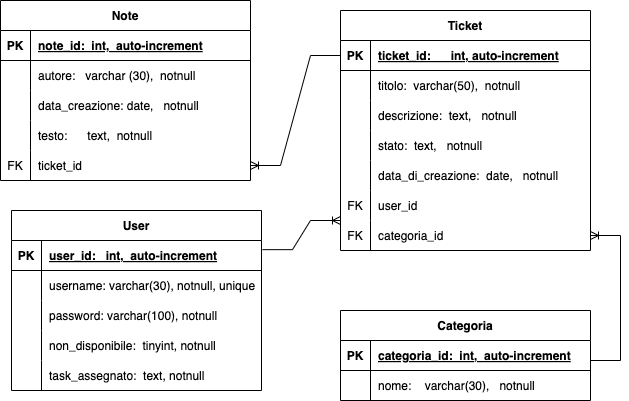

The diagram above was exported from draw.io. Its source (the exported page's mxGraphModel, read from the mxfile embedded in the PNG):
<mxGraphModel dx="1434" dy="794" grid="1" gridSize="10" guides="1" tooltips="1" connect="1" arrows="1" fold="1" page="1" pageScale="1" pageWidth="850" pageHeight="1100" math="0" shadow="0" extFonts="Permanent Marker^https://fonts.googleapis.com/css?family=Permanent+Marker">
  <root>
    <mxCell id="0" />
    <mxCell id="1" parent="0" />
    <mxCell id="C-vyLk0tnHw3VtMMgP7b-2" value="Ticket" style="shape=table;startSize=30;container=1;collapsible=1;childLayout=tableLayout;fixedRows=1;rowLines=0;fontStyle=1;align=center;resizeLast=1;" parent="1" vertex="1">
      <mxGeometry x="450" y="120" width="250" height="240" as="geometry" />
    </mxCell>
    <mxCell id="C-vyLk0tnHw3VtMMgP7b-3" value="" style="shape=partialRectangle;collapsible=0;dropTarget=0;pointerEvents=0;fillColor=none;points=[[0,0.5],[1,0.5]];portConstraint=eastwest;top=0;left=0;right=0;bottom=1;" parent="C-vyLk0tnHw3VtMMgP7b-2" vertex="1">
      <mxGeometry y="30" width="250" height="30" as="geometry" />
    </mxCell>
    <mxCell id="C-vyLk0tnHw3VtMMgP7b-4" value="PK" style="shape=partialRectangle;overflow=hidden;connectable=0;fillColor=none;top=0;left=0;bottom=0;right=0;fontStyle=1;" parent="C-vyLk0tnHw3VtMMgP7b-3" vertex="1">
      <mxGeometry width="30" height="30" as="geometry">
        <mxRectangle width="30" height="30" as="alternateBounds" />
      </mxGeometry>
    </mxCell>
    <mxCell id="C-vyLk0tnHw3VtMMgP7b-5" value="ticket_id:      int, auto-increment" style="shape=partialRectangle;overflow=hidden;connectable=0;fillColor=none;top=0;left=0;bottom=0;right=0;align=left;spacingLeft=6;fontStyle=5;" parent="C-vyLk0tnHw3VtMMgP7b-3" vertex="1">
      <mxGeometry x="30" width="220" height="30" as="geometry">
        <mxRectangle width="220" height="30" as="alternateBounds" />
      </mxGeometry>
    </mxCell>
    <mxCell id="C-vyLk0tnHw3VtMMgP7b-6" value="" style="shape=partialRectangle;collapsible=0;dropTarget=0;pointerEvents=0;fillColor=none;points=[[0,0.5],[1,0.5]];portConstraint=eastwest;top=0;left=0;right=0;bottom=0;" parent="C-vyLk0tnHw3VtMMgP7b-2" vertex="1">
      <mxGeometry y="60" width="250" height="30" as="geometry" />
    </mxCell>
    <mxCell id="C-vyLk0tnHw3VtMMgP7b-7" value="" style="shape=partialRectangle;overflow=hidden;connectable=0;fillColor=none;top=0;left=0;bottom=0;right=0;" parent="C-vyLk0tnHw3VtMMgP7b-6" vertex="1">
      <mxGeometry width="30" height="30" as="geometry">
        <mxRectangle width="30" height="30" as="alternateBounds" />
      </mxGeometry>
    </mxCell>
    <mxCell id="C-vyLk0tnHw3VtMMgP7b-8" value="titolo:  varchar(50),  notnull" style="shape=partialRectangle;overflow=hidden;connectable=0;fillColor=none;top=0;left=0;bottom=0;right=0;align=left;spacingLeft=6;" parent="C-vyLk0tnHw3VtMMgP7b-6" vertex="1">
      <mxGeometry x="30" width="220" height="30" as="geometry">
        <mxRectangle width="220" height="30" as="alternateBounds" />
      </mxGeometry>
    </mxCell>
    <mxCell id="C-vyLk0tnHw3VtMMgP7b-9" value="" style="shape=partialRectangle;collapsible=0;dropTarget=0;pointerEvents=0;fillColor=none;points=[[0,0.5],[1,0.5]];portConstraint=eastwest;top=0;left=0;right=0;bottom=0;" parent="C-vyLk0tnHw3VtMMgP7b-2" vertex="1">
      <mxGeometry y="90" width="250" height="30" as="geometry" />
    </mxCell>
    <mxCell id="C-vyLk0tnHw3VtMMgP7b-10" value="" style="shape=partialRectangle;overflow=hidden;connectable=0;fillColor=none;top=0;left=0;bottom=0;right=0;" parent="C-vyLk0tnHw3VtMMgP7b-9" vertex="1">
      <mxGeometry width="30" height="30" as="geometry">
        <mxRectangle width="30" height="30" as="alternateBounds" />
      </mxGeometry>
    </mxCell>
    <mxCell id="C-vyLk0tnHw3VtMMgP7b-11" value="descrizione:  text,   notnull" style="shape=partialRectangle;overflow=hidden;connectable=0;fillColor=none;top=0;left=0;bottom=0;right=0;align=left;spacingLeft=6;" parent="C-vyLk0tnHw3VtMMgP7b-9" vertex="1">
      <mxGeometry x="30" width="220" height="30" as="geometry">
        <mxRectangle width="220" height="30" as="alternateBounds" />
      </mxGeometry>
    </mxCell>
    <mxCell id="e86mYPQa4EtIs4nHugFl-26" value="" style="shape=partialRectangle;collapsible=0;dropTarget=0;pointerEvents=0;fillColor=none;points=[[0,0.5],[1,0.5]];portConstraint=eastwest;top=0;left=0;right=0;bottom=0;" parent="C-vyLk0tnHw3VtMMgP7b-2" vertex="1">
      <mxGeometry y="120" width="250" height="30" as="geometry" />
    </mxCell>
    <mxCell id="e86mYPQa4EtIs4nHugFl-27" value="" style="shape=partialRectangle;overflow=hidden;connectable=0;fillColor=none;top=0;left=0;bottom=0;right=0;" parent="e86mYPQa4EtIs4nHugFl-26" vertex="1">
      <mxGeometry width="30" height="30" as="geometry">
        <mxRectangle width="30" height="30" as="alternateBounds" />
      </mxGeometry>
    </mxCell>
    <mxCell id="e86mYPQa4EtIs4nHugFl-28" value="stato:  text,   notnull" style="shape=partialRectangle;overflow=hidden;connectable=0;fillColor=none;top=0;left=0;bottom=0;right=0;align=left;spacingLeft=6;" parent="e86mYPQa4EtIs4nHugFl-26" vertex="1">
      <mxGeometry x="30" width="220" height="30" as="geometry">
        <mxRectangle width="220" height="30" as="alternateBounds" />
      </mxGeometry>
    </mxCell>
    <mxCell id="e86mYPQa4EtIs4nHugFl-29" value="" style="shape=partialRectangle;collapsible=0;dropTarget=0;pointerEvents=0;fillColor=none;points=[[0,0.5],[1,0.5]];portConstraint=eastwest;top=0;left=0;right=0;bottom=0;" parent="C-vyLk0tnHw3VtMMgP7b-2" vertex="1">
      <mxGeometry y="150" width="250" height="30" as="geometry" />
    </mxCell>
    <mxCell id="e86mYPQa4EtIs4nHugFl-30" value="" style="shape=partialRectangle;overflow=hidden;connectable=0;fillColor=none;top=0;left=0;bottom=0;right=0;" parent="e86mYPQa4EtIs4nHugFl-29" vertex="1">
      <mxGeometry width="30" height="30" as="geometry">
        <mxRectangle width="30" height="30" as="alternateBounds" />
      </mxGeometry>
    </mxCell>
    <mxCell id="e86mYPQa4EtIs4nHugFl-31" value="data_di_creazione:  date,   notnull" style="shape=partialRectangle;overflow=hidden;connectable=0;fillColor=none;top=0;left=0;bottom=0;right=0;align=left;spacingLeft=6;" parent="e86mYPQa4EtIs4nHugFl-29" vertex="1">
      <mxGeometry x="30" width="220" height="30" as="geometry">
        <mxRectangle width="220" height="30" as="alternateBounds" />
      </mxGeometry>
    </mxCell>
    <mxCell id="e86mYPQa4EtIs4nHugFl-32" value="" style="shape=partialRectangle;collapsible=0;dropTarget=0;pointerEvents=0;fillColor=none;points=[[0,0.5],[1,0.5]];portConstraint=eastwest;top=0;left=0;right=0;bottom=0;" parent="C-vyLk0tnHw3VtMMgP7b-2" vertex="1">
      <mxGeometry y="180" width="250" height="30" as="geometry" />
    </mxCell>
    <mxCell id="e86mYPQa4EtIs4nHugFl-33" value="FK" style="shape=partialRectangle;overflow=hidden;connectable=0;fillColor=none;top=0;left=0;bottom=0;right=0;" parent="e86mYPQa4EtIs4nHugFl-32" vertex="1">
      <mxGeometry width="30" height="30" as="geometry">
        <mxRectangle width="30" height="30" as="alternateBounds" />
      </mxGeometry>
    </mxCell>
    <mxCell id="e86mYPQa4EtIs4nHugFl-34" value="user_id" style="shape=partialRectangle;overflow=hidden;connectable=0;fillColor=none;top=0;left=0;bottom=0;right=0;align=left;spacingLeft=6;" parent="e86mYPQa4EtIs4nHugFl-32" vertex="1">
      <mxGeometry x="30" width="220" height="30" as="geometry">
        <mxRectangle width="220" height="30" as="alternateBounds" />
      </mxGeometry>
    </mxCell>
    <mxCell id="e86mYPQa4EtIs4nHugFl-35" value="" style="shape=partialRectangle;collapsible=0;dropTarget=0;pointerEvents=0;fillColor=none;points=[[0,0.5],[1,0.5]];portConstraint=eastwest;top=0;left=0;right=0;bottom=0;" parent="C-vyLk0tnHw3VtMMgP7b-2" vertex="1">
      <mxGeometry y="210" width="250" height="30" as="geometry" />
    </mxCell>
    <mxCell id="e86mYPQa4EtIs4nHugFl-36" value="FK" style="shape=partialRectangle;overflow=hidden;connectable=0;fillColor=none;top=0;left=0;bottom=0;right=0;" parent="e86mYPQa4EtIs4nHugFl-35" vertex="1">
      <mxGeometry width="30" height="30" as="geometry">
        <mxRectangle width="30" height="30" as="alternateBounds" />
      </mxGeometry>
    </mxCell>
    <mxCell id="e86mYPQa4EtIs4nHugFl-37" value="categoria_id" style="shape=partialRectangle;overflow=hidden;connectable=0;fillColor=none;top=0;left=0;bottom=0;right=0;align=left;spacingLeft=6;" parent="e86mYPQa4EtIs4nHugFl-35" vertex="1">
      <mxGeometry x="30" width="220" height="30" as="geometry">
        <mxRectangle width="220" height="30" as="alternateBounds" />
      </mxGeometry>
    </mxCell>
    <mxCell id="C-vyLk0tnHw3VtMMgP7b-13" value="Categoria" style="shape=table;startSize=30;container=1;collapsible=1;childLayout=tableLayout;fixedRows=1;rowLines=0;fontStyle=1;align=center;resizeLast=1;" parent="1" vertex="1">
      <mxGeometry x="450" y="420" width="250" height="90" as="geometry" />
    </mxCell>
    <mxCell id="C-vyLk0tnHw3VtMMgP7b-14" value="" style="shape=partialRectangle;collapsible=0;dropTarget=0;pointerEvents=0;fillColor=none;points=[[0,0.5],[1,0.5]];portConstraint=eastwest;top=0;left=0;right=0;bottom=1;" parent="C-vyLk0tnHw3VtMMgP7b-13" vertex="1">
      <mxGeometry y="30" width="250" height="30" as="geometry" />
    </mxCell>
    <mxCell id="C-vyLk0tnHw3VtMMgP7b-15" value="PK" style="shape=partialRectangle;overflow=hidden;connectable=0;fillColor=none;top=0;left=0;bottom=0;right=0;fontStyle=1;" parent="C-vyLk0tnHw3VtMMgP7b-14" vertex="1">
      <mxGeometry width="30" height="30" as="geometry">
        <mxRectangle width="30" height="30" as="alternateBounds" />
      </mxGeometry>
    </mxCell>
    <mxCell id="C-vyLk0tnHw3VtMMgP7b-16" value="categoria_id:  int,  auto-increment" style="shape=partialRectangle;overflow=hidden;connectable=0;fillColor=none;top=0;left=0;bottom=0;right=0;align=left;spacingLeft=6;fontStyle=5;" parent="C-vyLk0tnHw3VtMMgP7b-14" vertex="1">
      <mxGeometry x="30" width="220" height="30" as="geometry">
        <mxRectangle width="220" height="30" as="alternateBounds" />
      </mxGeometry>
    </mxCell>
    <mxCell id="C-vyLk0tnHw3VtMMgP7b-17" value="" style="shape=partialRectangle;collapsible=0;dropTarget=0;pointerEvents=0;fillColor=none;points=[[0,0.5],[1,0.5]];portConstraint=eastwest;top=0;left=0;right=0;bottom=0;" parent="C-vyLk0tnHw3VtMMgP7b-13" vertex="1">
      <mxGeometry y="60" width="250" height="30" as="geometry" />
    </mxCell>
    <mxCell id="C-vyLk0tnHw3VtMMgP7b-18" value="" style="shape=partialRectangle;overflow=hidden;connectable=0;fillColor=none;top=0;left=0;bottom=0;right=0;" parent="C-vyLk0tnHw3VtMMgP7b-17" vertex="1">
      <mxGeometry width="30" height="30" as="geometry">
        <mxRectangle width="30" height="30" as="alternateBounds" />
      </mxGeometry>
    </mxCell>
    <mxCell id="C-vyLk0tnHw3VtMMgP7b-19" value="nome:    varchar(30),   notnull" style="shape=partialRectangle;overflow=hidden;connectable=0;fillColor=none;top=0;left=0;bottom=0;right=0;align=left;spacingLeft=6;" parent="C-vyLk0tnHw3VtMMgP7b-17" vertex="1">
      <mxGeometry x="30" width="220" height="30" as="geometry">
        <mxRectangle width="220" height="30" as="alternateBounds" />
      </mxGeometry>
    </mxCell>
    <mxCell id="e86mYPQa4EtIs4nHugFl-7" value="User" style="shape=table;startSize=30;container=1;collapsible=1;childLayout=tableLayout;fixedRows=1;rowLines=0;fontStyle=1;align=center;resizeLast=1;" parent="1" vertex="1">
      <mxGeometry x="121" y="320" width="250" height="180" as="geometry" />
    </mxCell>
    <mxCell id="e86mYPQa4EtIs4nHugFl-8" value="" style="shape=partialRectangle;collapsible=0;dropTarget=0;pointerEvents=0;fillColor=none;points=[[0,0.5],[1,0.5]];portConstraint=eastwest;top=0;left=0;right=0;bottom=1;" parent="e86mYPQa4EtIs4nHugFl-7" vertex="1">
      <mxGeometry y="30" width="250" height="30" as="geometry" />
    </mxCell>
    <mxCell id="e86mYPQa4EtIs4nHugFl-9" value="PK" style="shape=partialRectangle;overflow=hidden;connectable=0;fillColor=none;top=0;left=0;bottom=0;right=0;fontStyle=1;" parent="e86mYPQa4EtIs4nHugFl-8" vertex="1">
      <mxGeometry width="30" height="30" as="geometry">
        <mxRectangle width="30" height="30" as="alternateBounds" />
      </mxGeometry>
    </mxCell>
    <mxCell id="e86mYPQa4EtIs4nHugFl-10" value="user_id:   int,  auto-increment" style="shape=partialRectangle;overflow=hidden;connectable=0;fillColor=none;top=0;left=0;bottom=0;right=0;align=left;spacingLeft=6;fontStyle=5;" parent="e86mYPQa4EtIs4nHugFl-8" vertex="1">
      <mxGeometry x="30" width="220" height="30" as="geometry">
        <mxRectangle width="220" height="30" as="alternateBounds" />
      </mxGeometry>
    </mxCell>
    <mxCell id="e86mYPQa4EtIs4nHugFl-41" value="" style="shape=partialRectangle;collapsible=0;dropTarget=0;pointerEvents=0;fillColor=none;points=[[0,0.5],[1,0.5]];portConstraint=eastwest;top=0;left=0;right=0;bottom=0;" parent="e86mYPQa4EtIs4nHugFl-7" vertex="1">
      <mxGeometry y="60" width="250" height="30" as="geometry" />
    </mxCell>
    <mxCell id="e86mYPQa4EtIs4nHugFl-42" value="" style="shape=partialRectangle;overflow=hidden;connectable=0;fillColor=none;top=0;left=0;bottom=0;right=0;" parent="e86mYPQa4EtIs4nHugFl-41" vertex="1">
      <mxGeometry width="30" height="30" as="geometry">
        <mxRectangle width="30" height="30" as="alternateBounds" />
      </mxGeometry>
    </mxCell>
    <mxCell id="e86mYPQa4EtIs4nHugFl-43" value="username: varchar(30), notnull, unique" style="shape=partialRectangle;overflow=hidden;connectable=0;fillColor=none;top=0;left=0;bottom=0;right=0;align=left;spacingLeft=6;" parent="e86mYPQa4EtIs4nHugFl-41" vertex="1">
      <mxGeometry x="30" width="220" height="30" as="geometry">
        <mxRectangle width="220" height="30" as="alternateBounds" />
      </mxGeometry>
    </mxCell>
    <mxCell id="e86mYPQa4EtIs4nHugFl-44" value="" style="shape=partialRectangle;collapsible=0;dropTarget=0;pointerEvents=0;fillColor=none;points=[[0,0.5],[1,0.5]];portConstraint=eastwest;top=0;left=0;right=0;bottom=0;" parent="e86mYPQa4EtIs4nHugFl-7" vertex="1">
      <mxGeometry y="90" width="250" height="30" as="geometry" />
    </mxCell>
    <mxCell id="e86mYPQa4EtIs4nHugFl-45" value="" style="shape=partialRectangle;overflow=hidden;connectable=0;fillColor=none;top=0;left=0;bottom=0;right=0;" parent="e86mYPQa4EtIs4nHugFl-44" vertex="1">
      <mxGeometry width="30" height="30" as="geometry">
        <mxRectangle width="30" height="30" as="alternateBounds" />
      </mxGeometry>
    </mxCell>
    <mxCell id="e86mYPQa4EtIs4nHugFl-46" value="password: varchar(100), notnull" style="shape=partialRectangle;overflow=hidden;connectable=0;fillColor=none;top=0;left=0;bottom=0;right=0;align=left;spacingLeft=6;" parent="e86mYPQa4EtIs4nHugFl-44" vertex="1">
      <mxGeometry x="30" width="220" height="30" as="geometry">
        <mxRectangle width="220" height="30" as="alternateBounds" />
      </mxGeometry>
    </mxCell>
    <mxCell id="e86mYPQa4EtIs4nHugFl-47" value="" style="shape=partialRectangle;collapsible=0;dropTarget=0;pointerEvents=0;fillColor=none;points=[[0,0.5],[1,0.5]];portConstraint=eastwest;top=0;left=0;right=0;bottom=0;" parent="e86mYPQa4EtIs4nHugFl-7" vertex="1">
      <mxGeometry y="120" width="250" height="30" as="geometry" />
    </mxCell>
    <mxCell id="e86mYPQa4EtIs4nHugFl-48" value="" style="shape=partialRectangle;overflow=hidden;connectable=0;fillColor=none;top=0;left=0;bottom=0;right=0;" parent="e86mYPQa4EtIs4nHugFl-47" vertex="1">
      <mxGeometry width="30" height="30" as="geometry">
        <mxRectangle width="30" height="30" as="alternateBounds" />
      </mxGeometry>
    </mxCell>
    <mxCell id="e86mYPQa4EtIs4nHugFl-49" value="non_disponibile:  tinyint, notnull    " style="shape=partialRectangle;overflow=hidden;connectable=0;fillColor=none;top=0;left=0;bottom=0;right=0;align=left;spacingLeft=6;" parent="e86mYPQa4EtIs4nHugFl-47" vertex="1">
      <mxGeometry x="30" width="220" height="30" as="geometry">
        <mxRectangle width="220" height="30" as="alternateBounds" />
      </mxGeometry>
    </mxCell>
    <mxCell id="e86mYPQa4EtIs4nHugFl-14" value="" style="shape=partialRectangle;collapsible=0;dropTarget=0;pointerEvents=0;fillColor=none;points=[[0,0.5],[1,0.5]];portConstraint=eastwest;top=0;left=0;right=0;bottom=0;" parent="e86mYPQa4EtIs4nHugFl-7" vertex="1">
      <mxGeometry y="150" width="250" height="30" as="geometry" />
    </mxCell>
    <mxCell id="e86mYPQa4EtIs4nHugFl-15" value="" style="shape=partialRectangle;overflow=hidden;connectable=0;fillColor=none;top=0;left=0;bottom=0;right=0;" parent="e86mYPQa4EtIs4nHugFl-14" vertex="1">
      <mxGeometry width="30" height="30" as="geometry">
        <mxRectangle width="30" height="30" as="alternateBounds" />
      </mxGeometry>
    </mxCell>
    <mxCell id="e86mYPQa4EtIs4nHugFl-16" value="task_assegnato:  text, notnull    " style="shape=partialRectangle;overflow=hidden;connectable=0;fillColor=none;top=0;left=0;bottom=0;right=0;align=left;spacingLeft=6;" parent="e86mYPQa4EtIs4nHugFl-14" vertex="1">
      <mxGeometry x="30" width="220" height="30" as="geometry">
        <mxRectangle width="220" height="30" as="alternateBounds" />
      </mxGeometry>
    </mxCell>
    <mxCell id="e86mYPQa4EtIs4nHugFl-50" value="Note" style="shape=table;startSize=30;container=1;collapsible=1;childLayout=tableLayout;fixedRows=1;rowLines=0;fontStyle=1;align=center;resizeLast=1;" parent="1" vertex="1">
      <mxGeometry x="110" y="110" width="250" height="180" as="geometry" />
    </mxCell>
    <mxCell id="e86mYPQa4EtIs4nHugFl-51" value="" style="shape=partialRectangle;collapsible=0;dropTarget=0;pointerEvents=0;fillColor=none;points=[[0,0.5],[1,0.5]];portConstraint=eastwest;top=0;left=0;right=0;bottom=1;" parent="e86mYPQa4EtIs4nHugFl-50" vertex="1">
      <mxGeometry y="30" width="250" height="30" as="geometry" />
    </mxCell>
    <mxCell id="e86mYPQa4EtIs4nHugFl-52" value="PK" style="shape=partialRectangle;overflow=hidden;connectable=0;fillColor=none;top=0;left=0;bottom=0;right=0;fontStyle=1;" parent="e86mYPQa4EtIs4nHugFl-51" vertex="1">
      <mxGeometry width="30" height="30" as="geometry">
        <mxRectangle width="30" height="30" as="alternateBounds" />
      </mxGeometry>
    </mxCell>
    <mxCell id="e86mYPQa4EtIs4nHugFl-53" value="note_id:  int,  auto-increment" style="shape=partialRectangle;overflow=hidden;connectable=0;fillColor=none;top=0;left=0;bottom=0;right=0;align=left;spacingLeft=6;fontStyle=5;" parent="e86mYPQa4EtIs4nHugFl-51" vertex="1">
      <mxGeometry x="30" width="220" height="30" as="geometry">
        <mxRectangle width="220" height="30" as="alternateBounds" />
      </mxGeometry>
    </mxCell>
    <mxCell id="e86mYPQa4EtIs4nHugFl-54" value="" style="shape=partialRectangle;collapsible=0;dropTarget=0;pointerEvents=0;fillColor=none;points=[[0,0.5],[1,0.5]];portConstraint=eastwest;top=0;left=0;right=0;bottom=0;" parent="e86mYPQa4EtIs4nHugFl-50" vertex="1">
      <mxGeometry y="60" width="250" height="30" as="geometry" />
    </mxCell>
    <mxCell id="e86mYPQa4EtIs4nHugFl-55" value="" style="shape=partialRectangle;overflow=hidden;connectable=0;fillColor=none;top=0;left=0;bottom=0;right=0;" parent="e86mYPQa4EtIs4nHugFl-54" vertex="1">
      <mxGeometry width="30" height="30" as="geometry">
        <mxRectangle width="30" height="30" as="alternateBounds" />
      </mxGeometry>
    </mxCell>
    <mxCell id="e86mYPQa4EtIs4nHugFl-56" value="autore:   varchar (30),  notnull" style="shape=partialRectangle;overflow=hidden;connectable=0;fillColor=none;top=0;left=0;bottom=0;right=0;align=left;spacingLeft=6;" parent="e86mYPQa4EtIs4nHugFl-54" vertex="1">
      <mxGeometry x="30" width="220" height="30" as="geometry">
        <mxRectangle width="220" height="30" as="alternateBounds" />
      </mxGeometry>
    </mxCell>
    <mxCell id="e86mYPQa4EtIs4nHugFl-57" value="" style="shape=partialRectangle;collapsible=0;dropTarget=0;pointerEvents=0;fillColor=none;points=[[0,0.5],[1,0.5]];portConstraint=eastwest;top=0;left=0;right=0;bottom=0;" parent="e86mYPQa4EtIs4nHugFl-50" vertex="1">
      <mxGeometry y="90" width="250" height="30" as="geometry" />
    </mxCell>
    <mxCell id="e86mYPQa4EtIs4nHugFl-58" value="" style="shape=partialRectangle;overflow=hidden;connectable=0;fillColor=none;top=0;left=0;bottom=0;right=0;" parent="e86mYPQa4EtIs4nHugFl-57" vertex="1">
      <mxGeometry width="30" height="30" as="geometry">
        <mxRectangle width="30" height="30" as="alternateBounds" />
      </mxGeometry>
    </mxCell>
    <mxCell id="e86mYPQa4EtIs4nHugFl-59" value="data_creazione: date,   notnull  " style="shape=partialRectangle;overflow=hidden;connectable=0;fillColor=none;top=0;left=0;bottom=0;right=0;align=left;spacingLeft=6;" parent="e86mYPQa4EtIs4nHugFl-57" vertex="1">
      <mxGeometry x="30" width="220" height="30" as="geometry">
        <mxRectangle width="220" height="30" as="alternateBounds" />
      </mxGeometry>
    </mxCell>
    <mxCell id="e86mYPQa4EtIs4nHugFl-60" value="" style="shape=partialRectangle;collapsible=0;dropTarget=0;pointerEvents=0;fillColor=none;points=[[0,0.5],[1,0.5]];portConstraint=eastwest;top=0;left=0;right=0;bottom=0;" parent="e86mYPQa4EtIs4nHugFl-50" vertex="1">
      <mxGeometry y="120" width="250" height="30" as="geometry" />
    </mxCell>
    <mxCell id="e86mYPQa4EtIs4nHugFl-61" value="" style="shape=partialRectangle;overflow=hidden;connectable=0;fillColor=none;top=0;left=0;bottom=0;right=0;" parent="e86mYPQa4EtIs4nHugFl-60" vertex="1">
      <mxGeometry width="30" height="30" as="geometry">
        <mxRectangle width="30" height="30" as="alternateBounds" />
      </mxGeometry>
    </mxCell>
    <mxCell id="e86mYPQa4EtIs4nHugFl-62" value="testo:      text,  notnull" style="shape=partialRectangle;overflow=hidden;connectable=0;fillColor=none;top=0;left=0;bottom=0;right=0;align=left;spacingLeft=6;" parent="e86mYPQa4EtIs4nHugFl-60" vertex="1">
      <mxGeometry x="30" width="220" height="30" as="geometry">
        <mxRectangle width="220" height="30" as="alternateBounds" />
      </mxGeometry>
    </mxCell>
    <mxCell id="e86mYPQa4EtIs4nHugFl-63" value="" style="shape=partialRectangle;collapsible=0;dropTarget=0;pointerEvents=0;fillColor=none;points=[[0,0.5],[1,0.5]];portConstraint=eastwest;top=0;left=0;right=0;bottom=0;" parent="e86mYPQa4EtIs4nHugFl-50" vertex="1">
      <mxGeometry y="150" width="250" height="30" as="geometry" />
    </mxCell>
    <mxCell id="e86mYPQa4EtIs4nHugFl-64" value="FK" style="shape=partialRectangle;overflow=hidden;connectable=0;fillColor=none;top=0;left=0;bottom=0;right=0;" parent="e86mYPQa4EtIs4nHugFl-63" vertex="1">
      <mxGeometry width="30" height="30" as="geometry">
        <mxRectangle width="30" height="30" as="alternateBounds" />
      </mxGeometry>
    </mxCell>
    <mxCell id="e86mYPQa4EtIs4nHugFl-65" value="ticket_id" style="shape=partialRectangle;overflow=hidden;connectable=0;fillColor=none;top=0;left=0;bottom=0;right=0;align=left;spacingLeft=6;" parent="e86mYPQa4EtIs4nHugFl-63" vertex="1">
      <mxGeometry x="30" width="220" height="30" as="geometry">
        <mxRectangle width="220" height="30" as="alternateBounds" />
      </mxGeometry>
    </mxCell>
    <mxCell id="wozLINraoYz2vEeb-2sO-3" value="" style="edgeStyle=entityRelationEdgeStyle;fontSize=12;html=1;endArrow=ERoneToMany;rounded=0;exitX=1.004;exitY=0.305;exitDx=0;exitDy=0;exitPerimeter=0;" parent="1" source="e86mYPQa4EtIs4nHugFl-8" edge="1">
      <mxGeometry width="100" height="100" relative="1" as="geometry">
        <mxPoint x="350" y="430" as="sourcePoint" />
        <mxPoint x="450" y="330" as="targetPoint" />
      </mxGeometry>
    </mxCell>
    <mxCell id="wozLINraoYz2vEeb-2sO-4" value="" style="edgeStyle=entityRelationEdgeStyle;fontSize=12;html=1;endArrow=ERoneToMany;rounded=0;entryX=1;entryY=0.5;entryDx=0;entryDy=0;" parent="1" target="e86mYPQa4EtIs4nHugFl-35" edge="1">
      <mxGeometry width="100" height="100" relative="1" as="geometry">
        <mxPoint x="700" y="470" as="sourcePoint" />
        <mxPoint x="720" y="380" as="targetPoint" />
        <Array as="points">
          <mxPoint x="680" y="440" />
          <mxPoint x="680" y="440" />
          <mxPoint x="700" y="430" />
          <mxPoint x="700" y="460" />
          <mxPoint x="690" y="410" />
          <mxPoint x="710" y="460" />
          <mxPoint x="660" y="440" />
        </Array>
      </mxGeometry>
    </mxCell>
    <mxCell id="wozLINraoYz2vEeb-2sO-5" value="" style="edgeStyle=entityRelationEdgeStyle;fontSize=12;html=1;endArrow=ERoneToMany;rounded=0;entryX=1;entryY=0.5;entryDx=0;entryDy=0;exitX=0;exitY=0.5;exitDx=0;exitDy=0;" parent="1" source="C-vyLk0tnHw3VtMMgP7b-3" target="e86mYPQa4EtIs4nHugFl-63" edge="1">
      <mxGeometry width="100" height="100" relative="1" as="geometry">
        <mxPoint x="710" y="480" as="sourcePoint" />
        <mxPoint x="710" y="355" as="targetPoint" />
        <Array as="points">
          <mxPoint x="690" y="450" />
          <mxPoint x="690" y="450" />
          <mxPoint x="710" y="440" />
          <mxPoint x="430" y="600" />
          <mxPoint x="710" y="470" />
          <mxPoint x="400" y="740" />
          <mxPoint x="700" y="420" />
          <mxPoint x="720" y="470" />
          <mxPoint x="670" y="450" />
        </Array>
      </mxGeometry>
    </mxCell>
  </root>
</mxGraphModel>